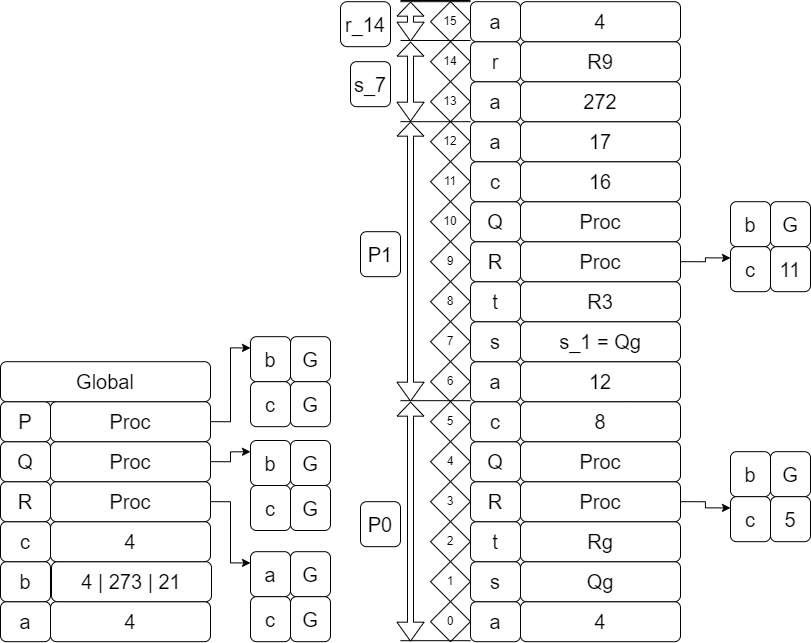

The diagram above was exported from draw.io. Its source (the exported page's mxGraphModel, read from the mxfile embedded in the PNG):
<mxGraphModel dx="208" dy="621" grid="1" gridSize="10" guides="1" tooltips="1" connect="1" arrows="1" fold="1" page="1" pageScale="1" pageWidth="827" pageHeight="1169" math="0" shadow="0">
  <root>
    <mxCell id="0" />
    <mxCell id="1" parent="0" />
    <mxCell id="omq7WKwODmrc6GjUUrYp-597" value="4" style="rounded=1;whiteSpace=wrap;html=1;fontSize=20;" vertex="1" parent="1">
      <mxGeometry x="1550" y="1661.18" width="160" height="40" as="geometry" />
    </mxCell>
    <mxCell id="omq7WKwODmrc6GjUUrYp-598" value="&lt;font style=&quot;font-size: 20px;&quot;&gt;a&lt;/font&gt;" style="rounded=1;whiteSpace=wrap;html=1;fontSize=20;" vertex="1" parent="1">
      <mxGeometry x="1500" y="1661.18" width="50" height="40" as="geometry" />
    </mxCell>
    <mxCell id="omq7WKwODmrc6GjUUrYp-599" value="&lt;font style=&quot;font-size: 20px;&quot;&gt;b&lt;/font&gt;" style="rounded=1;whiteSpace=wrap;html=1;fontSize=20;" vertex="1" parent="1">
      <mxGeometry x="1500" y="1621.18" width="50" height="40" as="geometry" />
    </mxCell>
    <mxCell id="omq7WKwODmrc6GjUUrYp-600" value="&lt;font style=&quot;font-size: 20px;&quot;&gt;c&lt;/font&gt;" style="rounded=1;whiteSpace=wrap;html=1;fontSize=20;" vertex="1" parent="1">
      <mxGeometry x="1500" y="1581.18" width="50" height="40" as="geometry" />
    </mxCell>
    <mxCell id="omq7WKwODmrc6GjUUrYp-601" value="&lt;font style=&quot;font-size: 20px;&quot;&gt;R&lt;/font&gt;" style="rounded=1;whiteSpace=wrap;html=1;fontSize=20;" vertex="1" parent="1">
      <mxGeometry x="1500" y="1541.18" width="50" height="40" as="geometry" />
    </mxCell>
    <mxCell id="omq7WKwODmrc6GjUUrYp-602" value="&lt;font style=&quot;font-size: 20px;&quot;&gt;Q&lt;/font&gt;" style="rounded=1;whiteSpace=wrap;html=1;fontSize=20;" vertex="1" parent="1">
      <mxGeometry x="1500" y="1501.18" width="50" height="40" as="geometry" />
    </mxCell>
    <mxCell id="omq7WKwODmrc6GjUUrYp-603" value="&lt;font style=&quot;font-size: 20px;&quot;&gt;P&lt;/font&gt;" style="rounded=1;whiteSpace=wrap;html=1;fontSize=20;" vertex="1" parent="1">
      <mxGeometry x="1500" y="1461.18" width="50" height="40" as="geometry" />
    </mxCell>
    <mxCell id="omq7WKwODmrc6GjUUrYp-604" value="4 | 273 | 21" style="rounded=1;whiteSpace=wrap;html=1;fontSize=20;" vertex="1" parent="1">
      <mxGeometry x="1551" y="1621.18" width="160" height="40" as="geometry" />
    </mxCell>
    <mxCell id="omq7WKwODmrc6GjUUrYp-605" value="4" style="rounded=1;whiteSpace=wrap;html=1;fontSize=20;" vertex="1" parent="1">
      <mxGeometry x="1550" y="1581.18" width="160" height="40" as="geometry" />
    </mxCell>
    <mxCell id="omq7WKwODmrc6GjUUrYp-606" style="edgeStyle=orthogonalEdgeStyle;rounded=0;orthogonalLoop=1;jettySize=auto;html=1;exitX=1;exitY=0.5;exitDx=0;exitDy=0;entryX=0;entryY=0.25;entryDx=0;entryDy=0;" edge="1" parent="1" source="omq7WKwODmrc6GjUUrYp-607" target="omq7WKwODmrc6GjUUrYp-670">
      <mxGeometry relative="1" as="geometry">
        <mxPoint x="1740" y="1621.18" as="targetPoint" />
      </mxGeometry>
    </mxCell>
    <mxCell id="omq7WKwODmrc6GjUUrYp-607" value="Proc" style="rounded=1;whiteSpace=wrap;html=1;fontSize=20;" vertex="1" parent="1">
      <mxGeometry x="1550" y="1541.18" width="160" height="40" as="geometry" />
    </mxCell>
    <mxCell id="omq7WKwODmrc6GjUUrYp-608" style="edgeStyle=orthogonalEdgeStyle;rounded=0;orthogonalLoop=1;jettySize=auto;html=1;exitX=1;exitY=0.5;exitDx=0;exitDy=0;entryX=0;entryY=0.25;entryDx=0;entryDy=0;" edge="1" parent="1" source="omq7WKwODmrc6GjUUrYp-609" target="omq7WKwODmrc6GjUUrYp-666">
      <mxGeometry relative="1" as="geometry">
        <mxPoint x="1750" y="1531.18" as="targetPoint" />
      </mxGeometry>
    </mxCell>
    <mxCell id="omq7WKwODmrc6GjUUrYp-609" value="Proc" style="rounded=1;whiteSpace=wrap;html=1;fontSize=20;" vertex="1" parent="1">
      <mxGeometry x="1550" y="1501.18" width="160" height="40" as="geometry" />
    </mxCell>
    <mxCell id="omq7WKwODmrc6GjUUrYp-706" style="edgeStyle=orthogonalEdgeStyle;rounded=0;orthogonalLoop=1;jettySize=auto;html=1;exitX=1;exitY=0.5;exitDx=0;exitDy=0;entryX=0;entryY=0.25;entryDx=0;entryDy=0;" edge="1" parent="1" source="omq7WKwODmrc6GjUUrYp-611" target="omq7WKwODmrc6GjUUrYp-702">
      <mxGeometry relative="1" as="geometry" />
    </mxCell>
    <mxCell id="omq7WKwODmrc6GjUUrYp-611" value="Proc" style="rounded=1;whiteSpace=wrap;html=1;fontSize=20;" vertex="1" parent="1">
      <mxGeometry x="1550" y="1461.18" width="160" height="40" as="geometry" />
    </mxCell>
    <mxCell id="omq7WKwODmrc6GjUUrYp-612" value="Global" style="rounded=1;whiteSpace=wrap;html=1;fontSize=20;" vertex="1" parent="1">
      <mxGeometry x="1500" y="1421.18" width="210" height="40" as="geometry" />
    </mxCell>
    <mxCell id="omq7WKwODmrc6GjUUrYp-613" value="0" style="rhombus;whiteSpace=wrap;html=1;" vertex="1" parent="1">
      <mxGeometry x="1930" y="1661.18" width="40" height="40" as="geometry" />
    </mxCell>
    <mxCell id="omq7WKwODmrc6GjUUrYp-614" value="1" style="rhombus;whiteSpace=wrap;html=1;" vertex="1" parent="1">
      <mxGeometry x="1930" y="1621.18" width="40" height="40" as="geometry" />
    </mxCell>
    <mxCell id="omq7WKwODmrc6GjUUrYp-615" value="2" style="rhombus;whiteSpace=wrap;html=1;" vertex="1" parent="1">
      <mxGeometry x="1930" y="1581.18" width="40" height="40" as="geometry" />
    </mxCell>
    <mxCell id="omq7WKwODmrc6GjUUrYp-616" value="3" style="rhombus;whiteSpace=wrap;html=1;" vertex="1" parent="1">
      <mxGeometry x="1930" y="1541.18" width="40" height="40" as="geometry" />
    </mxCell>
    <mxCell id="omq7WKwODmrc6GjUUrYp-617" value="4" style="rhombus;whiteSpace=wrap;html=1;" vertex="1" parent="1">
      <mxGeometry x="1930" y="1501.18" width="40" height="40" as="geometry" />
    </mxCell>
    <mxCell id="omq7WKwODmrc6GjUUrYp-618" value="5" style="rhombus;whiteSpace=wrap;html=1;" vertex="1" parent="1">
      <mxGeometry x="1930" y="1461.18" width="40" height="40" as="geometry" />
    </mxCell>
    <mxCell id="omq7WKwODmrc6GjUUrYp-619" value="4" style="rounded=1;whiteSpace=wrap;html=1;fontSize=20;" vertex="1" parent="1">
      <mxGeometry x="2020" y="1661.18" width="160" height="40" as="geometry" />
    </mxCell>
    <mxCell id="omq7WKwODmrc6GjUUrYp-620" value="&lt;font style=&quot;font-size: 20px;&quot;&gt;a&lt;/font&gt;" style="rounded=1;whiteSpace=wrap;html=1;fontSize=20;" vertex="1" parent="1">
      <mxGeometry x="1970" y="1661.18" width="50" height="40" as="geometry" />
    </mxCell>
    <mxCell id="omq7WKwODmrc6GjUUrYp-621" value="&lt;font style=&quot;font-size: 20px;&quot;&gt;s&lt;/font&gt;" style="rounded=1;whiteSpace=wrap;html=1;fontSize=20;" vertex="1" parent="1">
      <mxGeometry x="1970" y="1621.18" width="50" height="40" as="geometry" />
    </mxCell>
    <mxCell id="omq7WKwODmrc6GjUUrYp-622" value="&lt;font style=&quot;font-size: 20px;&quot;&gt;t&lt;/font&gt;" style="rounded=1;whiteSpace=wrap;html=1;fontSize=20;" vertex="1" parent="1">
      <mxGeometry x="1970" y="1581.18" width="50" height="40" as="geometry" />
    </mxCell>
    <mxCell id="omq7WKwODmrc6GjUUrYp-623" value="&lt;font style=&quot;font-size: 20px;&quot;&gt;R&lt;/font&gt;" style="rounded=1;whiteSpace=wrap;html=1;fontSize=20;" vertex="1" parent="1">
      <mxGeometry x="1970" y="1541.18" width="50" height="40" as="geometry" />
    </mxCell>
    <mxCell id="omq7WKwODmrc6GjUUrYp-624" value="&lt;font style=&quot;font-size: 20px;&quot;&gt;Q&lt;/font&gt;" style="rounded=1;whiteSpace=wrap;html=1;fontSize=20;" vertex="1" parent="1">
      <mxGeometry x="1970" y="1501.18" width="50" height="40" as="geometry" />
    </mxCell>
    <mxCell id="omq7WKwODmrc6GjUUrYp-625" value="c" style="rounded=1;whiteSpace=wrap;html=1;fontSize=20;" vertex="1" parent="1">
      <mxGeometry x="1970" y="1461.18" width="50" height="40" as="geometry" />
    </mxCell>
    <mxCell id="omq7WKwODmrc6GjUUrYp-626" value="Qg" style="rounded=1;whiteSpace=wrap;html=1;fontSize=20;" vertex="1" parent="1">
      <mxGeometry x="2020" y="1621.18" width="160" height="40" as="geometry" />
    </mxCell>
    <mxCell id="omq7WKwODmrc6GjUUrYp-627" value="Rg" style="rounded=1;whiteSpace=wrap;html=1;fontSize=20;" vertex="1" parent="1">
      <mxGeometry x="2020" y="1581.18" width="160" height="40" as="geometry" />
    </mxCell>
    <mxCell id="omq7WKwODmrc6GjUUrYp-628" style="edgeStyle=orthogonalEdgeStyle;rounded=0;orthogonalLoop=1;jettySize=auto;html=1;exitX=1;exitY=0.5;exitDx=0;exitDy=0;entryX=0;entryY=0.25;entryDx=0;entryDy=0;" edge="1" parent="1" source="omq7WKwODmrc6GjUUrYp-629" target="omq7WKwODmrc6GjUUrYp-680">
      <mxGeometry relative="1" as="geometry" />
    </mxCell>
    <mxCell id="omq7WKwODmrc6GjUUrYp-629" value="Proc" style="rounded=1;whiteSpace=wrap;html=1;fontSize=20;" vertex="1" parent="1">
      <mxGeometry x="2020" y="1541.18" width="160" height="40" as="geometry" />
    </mxCell>
    <mxCell id="omq7WKwODmrc6GjUUrYp-630" value="Proc" style="rounded=1;whiteSpace=wrap;html=1;fontSize=20;" vertex="1" parent="1">
      <mxGeometry x="2020" y="1501.18" width="160" height="40" as="geometry" />
    </mxCell>
    <mxCell id="omq7WKwODmrc6GjUUrYp-631" value="8" style="rounded=1;whiteSpace=wrap;html=1;fontSize=20;" vertex="1" parent="1">
      <mxGeometry x="2020" y="1461.18" width="160" height="40" as="geometry" />
    </mxCell>
    <mxCell id="omq7WKwODmrc6GjUUrYp-632" value="12" style="rounded=1;whiteSpace=wrap;html=1;fontSize=20;" vertex="1" parent="1">
      <mxGeometry x="2020" y="1421.18" width="160" height="40" as="geometry" />
    </mxCell>
    <mxCell id="omq7WKwODmrc6GjUUrYp-633" value="a" style="rounded=1;whiteSpace=wrap;html=1;fontSize=20;" vertex="1" parent="1">
      <mxGeometry x="1970" y="1421.18" width="50" height="40" as="geometry" />
    </mxCell>
    <mxCell id="omq7WKwODmrc6GjUUrYp-634" value="&lt;font style=&quot;font-size: 20px;&quot;&gt;s&lt;/font&gt;" style="rounded=1;whiteSpace=wrap;html=1;fontSize=20;" vertex="1" parent="1">
      <mxGeometry x="1970" y="1381.18" width="50" height="40" as="geometry" />
    </mxCell>
    <mxCell id="omq7WKwODmrc6GjUUrYp-635" value="&lt;font style=&quot;font-size: 20px;&quot;&gt;t&lt;/font&gt;" style="rounded=1;whiteSpace=wrap;html=1;fontSize=20;" vertex="1" parent="1">
      <mxGeometry x="1970" y="1341.18" width="50" height="40" as="geometry" />
    </mxCell>
    <mxCell id="omq7WKwODmrc6GjUUrYp-636" value="&lt;font style=&quot;font-size: 20px;&quot;&gt;R&lt;/font&gt;" style="rounded=1;whiteSpace=wrap;html=1;fontSize=20;" vertex="1" parent="1">
      <mxGeometry x="1970" y="1301.18" width="50" height="40" as="geometry" />
    </mxCell>
    <mxCell id="omq7WKwODmrc6GjUUrYp-637" value="Q" style="rounded=1;whiteSpace=wrap;html=1;fontSize=20;" vertex="1" parent="1">
      <mxGeometry x="1970" y="1261.18" width="50" height="40" as="geometry" />
    </mxCell>
    <mxCell id="omq7WKwODmrc6GjUUrYp-638" value="&lt;font style=&quot;font-size: 20px;&quot;&gt;c&lt;/font&gt;" style="rounded=1;whiteSpace=wrap;html=1;fontSize=20;" vertex="1" parent="1">
      <mxGeometry x="1970" y="1221.18" width="50" height="40" as="geometry" />
    </mxCell>
    <mxCell id="omq7WKwODmrc6GjUUrYp-639" value="s_1 = Qg" style="rounded=1;whiteSpace=wrap;html=1;fontSize=20;" vertex="1" parent="1">
      <mxGeometry x="2020" y="1381.18" width="160" height="40" as="geometry" />
    </mxCell>
    <mxCell id="omq7WKwODmrc6GjUUrYp-640" value="R3" style="rounded=1;whiteSpace=wrap;html=1;fontSize=20;" vertex="1" parent="1">
      <mxGeometry x="2020" y="1341.18" width="160" height="40" as="geometry" />
    </mxCell>
    <mxCell id="omq7WKwODmrc6GjUUrYp-641" style="edgeStyle=orthogonalEdgeStyle;rounded=0;orthogonalLoop=1;jettySize=auto;html=1;exitX=1;exitY=0.5;exitDx=0;exitDy=0;entryX=0;entryY=0.25;entryDx=0;entryDy=0;" edge="1" parent="1" source="omq7WKwODmrc6GjUUrYp-642" target="omq7WKwODmrc6GjUUrYp-687">
      <mxGeometry relative="1" as="geometry" />
    </mxCell>
    <mxCell id="omq7WKwODmrc6GjUUrYp-642" value="Proc" style="rounded=1;whiteSpace=wrap;html=1;fontSize=20;" vertex="1" parent="1">
      <mxGeometry x="2020" y="1301.18" width="160" height="40" as="geometry" />
    </mxCell>
    <mxCell id="omq7WKwODmrc6GjUUrYp-643" value="Proc" style="rounded=1;whiteSpace=wrap;html=1;fontSize=20;" vertex="1" parent="1">
      <mxGeometry x="2020" y="1261.18" width="160" height="40" as="geometry" />
    </mxCell>
    <mxCell id="omq7WKwODmrc6GjUUrYp-644" value="16" style="rounded=1;whiteSpace=wrap;html=1;fontSize=20;" vertex="1" parent="1">
      <mxGeometry x="2020" y="1221.18" width="160" height="40" as="geometry" />
    </mxCell>
    <mxCell id="omq7WKwODmrc6GjUUrYp-645" value="17" style="rounded=1;whiteSpace=wrap;html=1;fontSize=20;" vertex="1" parent="1">
      <mxGeometry x="2020" y="1181.18" width="160" height="40" as="geometry" />
    </mxCell>
    <mxCell id="omq7WKwODmrc6GjUUrYp-646" value="&lt;font style=&quot;font-size: 20px;&quot;&gt;a&lt;/font&gt;" style="rounded=1;whiteSpace=wrap;html=1;fontSize=20;" vertex="1" parent="1">
      <mxGeometry x="1970" y="1181.18" width="50" height="40" as="geometry" />
    </mxCell>
    <mxCell id="omq7WKwODmrc6GjUUrYp-647" value="a" style="rounded=1;whiteSpace=wrap;html=1;fontSize=20;" vertex="1" parent="1">
      <mxGeometry x="1970" y="1141.18" width="50" height="40" as="geometry" />
    </mxCell>
    <mxCell id="omq7WKwODmrc6GjUUrYp-648" value="r" style="rounded=1;whiteSpace=wrap;html=1;fontSize=20;" vertex="1" parent="1">
      <mxGeometry x="1970" y="1101.18" width="50" height="40" as="geometry" />
    </mxCell>
    <mxCell id="omq7WKwODmrc6GjUUrYp-649" value="a" style="rounded=1;whiteSpace=wrap;html=1;fontSize=20;" vertex="1" parent="1">
      <mxGeometry x="1970" y="1061.18" width="50" height="40" as="geometry" />
    </mxCell>
    <mxCell id="omq7WKwODmrc6GjUUrYp-650" value="272" style="rounded=1;whiteSpace=wrap;html=1;fontSize=20;" vertex="1" parent="1">
      <mxGeometry x="2020" y="1141.18" width="160" height="40" as="geometry" />
    </mxCell>
    <mxCell id="omq7WKwODmrc6GjUUrYp-651" value="R9" style="rounded=1;whiteSpace=wrap;html=1;fontSize=20;" vertex="1" parent="1">
      <mxGeometry x="2020" y="1101.18" width="160" height="40" as="geometry" />
    </mxCell>
    <mxCell id="omq7WKwODmrc6GjUUrYp-652" value="4" style="rounded=1;whiteSpace=wrap;html=1;fontSize=20;" vertex="1" parent="1">
      <mxGeometry x="2020" y="1061.18" width="160" height="40" as="geometry" />
    </mxCell>
    <mxCell id="omq7WKwODmrc6GjUUrYp-653" value="6" style="rhombus;whiteSpace=wrap;html=1;" vertex="1" parent="1">
      <mxGeometry x="1930" y="1421.18" width="40" height="40" as="geometry" />
    </mxCell>
    <mxCell id="omq7WKwODmrc6GjUUrYp-654" value="7" style="rhombus;whiteSpace=wrap;html=1;" vertex="1" parent="1">
      <mxGeometry x="1930" y="1381.18" width="40" height="40" as="geometry" />
    </mxCell>
    <mxCell id="omq7WKwODmrc6GjUUrYp-655" value="8" style="rhombus;whiteSpace=wrap;html=1;" vertex="1" parent="1">
      <mxGeometry x="1930" y="1341.18" width="40" height="40" as="geometry" />
    </mxCell>
    <mxCell id="omq7WKwODmrc6GjUUrYp-656" value="9" style="rhombus;whiteSpace=wrap;html=1;" vertex="1" parent="1">
      <mxGeometry x="1930" y="1301.18" width="40" height="40" as="geometry" />
    </mxCell>
    <mxCell id="omq7WKwODmrc6GjUUrYp-657" value="10" style="rhombus;whiteSpace=wrap;html=1;" vertex="1" parent="1">
      <mxGeometry x="1930" y="1261.18" width="40" height="40" as="geometry" />
    </mxCell>
    <mxCell id="omq7WKwODmrc6GjUUrYp-658" value="11" style="rhombus;whiteSpace=wrap;html=1;" vertex="1" parent="1">
      <mxGeometry x="1930" y="1221.18" width="40" height="40" as="geometry" />
    </mxCell>
    <mxCell id="omq7WKwODmrc6GjUUrYp-659" value="12" style="rhombus;whiteSpace=wrap;html=1;" vertex="1" parent="1">
      <mxGeometry x="1930" y="1181.18" width="40" height="40" as="geometry" />
    </mxCell>
    <mxCell id="omq7WKwODmrc6GjUUrYp-660" value="13" style="rhombus;whiteSpace=wrap;html=1;" vertex="1" parent="1">
      <mxGeometry x="1930" y="1141.18" width="40" height="40" as="geometry" />
    </mxCell>
    <mxCell id="omq7WKwODmrc6GjUUrYp-661" value="14" style="rhombus;whiteSpace=wrap;html=1;" vertex="1" parent="1">
      <mxGeometry x="1930" y="1101.18" width="40" height="40" as="geometry" />
    </mxCell>
    <mxCell id="omq7WKwODmrc6GjUUrYp-662" value="15" style="rhombus;whiteSpace=wrap;html=1;" vertex="1" parent="1">
      <mxGeometry x="1930" y="1061.18" width="40" height="40" as="geometry" />
    </mxCell>
    <mxCell id="omq7WKwODmrc6GjUUrYp-665" value="" style="group" vertex="1" connectable="0" parent="1">
      <mxGeometry x="1750" y="1500" width="80" height="90" as="geometry" />
    </mxCell>
    <mxCell id="omq7WKwODmrc6GjUUrYp-666" value="b" style="whiteSpace=wrap;html=1;fontSize=20;rounded=1;" vertex="1" parent="omq7WKwODmrc6GjUUrYp-665">
      <mxGeometry width="40" height="45" as="geometry" />
    </mxCell>
    <mxCell id="omq7WKwODmrc6GjUUrYp-667" value="G" style="whiteSpace=wrap;html=1;fontSize=20;rounded=1;" vertex="1" parent="omq7WKwODmrc6GjUUrYp-665">
      <mxGeometry x="40" width="40" height="45" as="geometry" />
    </mxCell>
    <mxCell id="omq7WKwODmrc6GjUUrYp-668" value="c" style="whiteSpace=wrap;html=1;fontSize=20;rounded=1;" vertex="1" parent="omq7WKwODmrc6GjUUrYp-665">
      <mxGeometry y="45" width="40" height="45" as="geometry" />
    </mxCell>
    <mxCell id="omq7WKwODmrc6GjUUrYp-669" value="G" style="whiteSpace=wrap;html=1;fontSize=20;rounded=1;" vertex="1" parent="omq7WKwODmrc6GjUUrYp-665">
      <mxGeometry x="40" y="45" width="40" height="45" as="geometry" />
    </mxCell>
    <mxCell id="omq7WKwODmrc6GjUUrYp-670" value="a" style="whiteSpace=wrap;html=1;fontSize=20;rounded=1;" vertex="1" parent="1">
      <mxGeometry x="1750" y="1611.18" width="40" height="45" as="geometry" />
    </mxCell>
    <mxCell id="omq7WKwODmrc6GjUUrYp-671" value="G" style="whiteSpace=wrap;html=1;fontSize=20;rounded=1;" vertex="1" parent="1">
      <mxGeometry x="1790" y="1611.18" width="40" height="45" as="geometry" />
    </mxCell>
    <mxCell id="omq7WKwODmrc6GjUUrYp-672" value="c" style="whiteSpace=wrap;html=1;fontSize=20;rounded=1;" vertex="1" parent="1">
      <mxGeometry x="1750" y="1656.18" width="40" height="45" as="geometry" />
    </mxCell>
    <mxCell id="omq7WKwODmrc6GjUUrYp-673" value="G" style="whiteSpace=wrap;html=1;fontSize=20;rounded=1;" vertex="1" parent="1">
      <mxGeometry x="1790" y="1656.18" width="40" height="45" as="geometry" />
    </mxCell>
    <mxCell id="omq7WKwODmrc6GjUUrYp-674" value="" style="shape=flexArrow;endArrow=classic;startArrow=classic;html=1;rounded=0;width=6;endSize=4.33;" edge="1" parent="1">
      <mxGeometry width="100" height="100" relative="1" as="geometry">
        <mxPoint x="1910" y="1701.18" as="sourcePoint" />
        <mxPoint x="1910" y="1461.18" as="targetPoint" />
      </mxGeometry>
    </mxCell>
    <mxCell id="omq7WKwODmrc6GjUUrYp-675" value="" style="endArrow=none;html=1;rounded=0;" edge="1" parent="1">
      <mxGeometry width="50" height="50" relative="1" as="geometry">
        <mxPoint x="1900" y="1460.18" as="sourcePoint" />
        <mxPoint x="1970" y="1460.18" as="targetPoint" />
      </mxGeometry>
    </mxCell>
    <mxCell id="omq7WKwODmrc6GjUUrYp-676" value="" style="endArrow=none;html=1;rounded=0;" edge="1" parent="1">
      <mxGeometry width="50" height="50" relative="1" as="geometry">
        <mxPoint x="1900" y="1700.18" as="sourcePoint" />
        <mxPoint x="1970" y="1700.18" as="targetPoint" />
      </mxGeometry>
    </mxCell>
    <mxCell id="omq7WKwODmrc6GjUUrYp-677" value="P0" style="whiteSpace=wrap;html=1;fontSize=20;rounded=1;" vertex="1" parent="1">
      <mxGeometry x="1860" y="1561.18" width="40" height="45" as="geometry" />
    </mxCell>
    <mxCell id="omq7WKwODmrc6GjUUrYp-678" value="b" style="whiteSpace=wrap;html=1;fontSize=20;rounded=1;" vertex="1" parent="1">
      <mxGeometry x="2230" y="1511.18" width="40" height="45" as="geometry" />
    </mxCell>
    <mxCell id="omq7WKwODmrc6GjUUrYp-679" value="G" style="whiteSpace=wrap;html=1;fontSize=20;rounded=1;" vertex="1" parent="1">
      <mxGeometry x="2270" y="1511.18" width="40" height="45" as="geometry" />
    </mxCell>
    <mxCell id="omq7WKwODmrc6GjUUrYp-680" value="c" style="whiteSpace=wrap;html=1;fontSize=20;rounded=1;" vertex="1" parent="1">
      <mxGeometry x="2230" y="1556.18" width="40" height="45" as="geometry" />
    </mxCell>
    <mxCell id="omq7WKwODmrc6GjUUrYp-681" value="5" style="whiteSpace=wrap;html=1;fontSize=20;rounded=1;" vertex="1" parent="1">
      <mxGeometry x="2270" y="1556.18" width="40" height="45" as="geometry" />
    </mxCell>
    <mxCell id="omq7WKwODmrc6GjUUrYp-682" value="" style="shape=flexArrow;endArrow=classic;startArrow=classic;html=1;rounded=0;width=6;endSize=4.33;" edge="1" parent="1">
      <mxGeometry width="100" height="100" relative="1" as="geometry">
        <mxPoint x="1910" y="1461.18" as="sourcePoint" />
        <mxPoint x="1910" y="1181.18" as="targetPoint" />
      </mxGeometry>
    </mxCell>
    <mxCell id="omq7WKwODmrc6GjUUrYp-683" value="" style="endArrow=none;html=1;rounded=0;" edge="1" parent="1">
      <mxGeometry width="50" height="50" relative="1" as="geometry">
        <mxPoint x="1900" y="1181.18" as="sourcePoint" />
        <mxPoint x="1970" y="1181.18" as="targetPoint" />
      </mxGeometry>
    </mxCell>
    <mxCell id="omq7WKwODmrc6GjUUrYp-684" value="P1" style="whiteSpace=wrap;html=1;fontSize=20;rounded=1;" vertex="1" parent="1">
      <mxGeometry x="1860" y="1291.18" width="40" height="45" as="geometry" />
    </mxCell>
    <mxCell id="omq7WKwODmrc6GjUUrYp-685" value="b" style="whiteSpace=wrap;html=1;fontSize=20;rounded=1;" vertex="1" parent="1">
      <mxGeometry x="2230" y="1261.18" width="40" height="45" as="geometry" />
    </mxCell>
    <mxCell id="omq7WKwODmrc6GjUUrYp-686" value="G" style="whiteSpace=wrap;html=1;fontSize=20;rounded=1;" vertex="1" parent="1">
      <mxGeometry x="2270" y="1261.18" width="40" height="45" as="geometry" />
    </mxCell>
    <mxCell id="omq7WKwODmrc6GjUUrYp-687" value="c" style="whiteSpace=wrap;html=1;fontSize=20;rounded=1;" vertex="1" parent="1">
      <mxGeometry x="2230" y="1306.18" width="40" height="45" as="geometry" />
    </mxCell>
    <mxCell id="omq7WKwODmrc6GjUUrYp-688" value="11" style="whiteSpace=wrap;html=1;fontSize=20;rounded=1;" vertex="1" parent="1">
      <mxGeometry x="2270" y="1306.18" width="40" height="45" as="geometry" />
    </mxCell>
    <mxCell id="omq7WKwODmrc6GjUUrYp-689" value="" style="shape=flexArrow;endArrow=classic;startArrow=classic;html=1;rounded=0;width=6;endSize=4.33;" edge="1" parent="1">
      <mxGeometry width="100" height="100" relative="1" as="geometry">
        <mxPoint x="1910" y="1181.18" as="sourcePoint" />
        <mxPoint x="1910" y="1101.18" as="targetPoint" />
      </mxGeometry>
    </mxCell>
    <mxCell id="omq7WKwODmrc6GjUUrYp-690" value="" style="endArrow=none;html=1;rounded=0;" edge="1" parent="1">
      <mxGeometry width="50" height="50" relative="1" as="geometry">
        <mxPoint x="1900" y="1100" as="sourcePoint" />
        <mxPoint x="1970" y="1100" as="targetPoint" />
      </mxGeometry>
    </mxCell>
    <mxCell id="omq7WKwODmrc6GjUUrYp-691" value="s_7" style="whiteSpace=wrap;html=1;fontSize=20;rounded=1;" vertex="1" parent="1">
      <mxGeometry x="1850" y="1121.18" width="40" height="45" as="geometry" />
    </mxCell>
    <mxCell id="omq7WKwODmrc6GjUUrYp-692" value="" style="endArrow=none;html=1;rounded=0;" edge="1" parent="1">
      <mxGeometry width="50" height="50" relative="1" as="geometry">
        <mxPoint x="1900" y="1061.18" as="sourcePoint" />
        <mxPoint x="1970" y="1061.18" as="targetPoint" />
      </mxGeometry>
    </mxCell>
    <mxCell id="omq7WKwODmrc6GjUUrYp-693" value="" style="shape=flexArrow;endArrow=classic;startArrow=classic;html=1;rounded=0;width=6;endSize=4.33;" edge="1" parent="1">
      <mxGeometry width="100" height="100" relative="1" as="geometry">
        <mxPoint x="1910" y="1101.18" as="sourcePoint" />
        <mxPoint x="1910" y="1061.18" as="targetPoint" />
      </mxGeometry>
    </mxCell>
    <mxCell id="omq7WKwODmrc6GjUUrYp-694" value="r_14" style="whiteSpace=wrap;html=1;fontSize=20;rounded=1;" vertex="1" parent="1">
      <mxGeometry x="1840" y="1061.18" width="50" height="45" as="geometry" />
    </mxCell>
    <mxCell id="omq7WKwODmrc6GjUUrYp-695" value="" style="endArrow=none;html=1;rounded=0;" edge="1" parent="1">
      <mxGeometry width="50" height="50" relative="1" as="geometry">
        <mxPoint x="1900" y="1060" as="sourcePoint" />
        <mxPoint x="1970" y="1060" as="targetPoint" />
      </mxGeometry>
    </mxCell>
    <mxCell id="omq7WKwODmrc6GjUUrYp-702" value="b" style="whiteSpace=wrap;html=1;fontSize=20;rounded=1;" vertex="1" parent="1">
      <mxGeometry x="1750" y="1396.18" width="40" height="45" as="geometry" />
    </mxCell>
    <mxCell id="omq7WKwODmrc6GjUUrYp-703" value="G" style="whiteSpace=wrap;html=1;fontSize=20;rounded=1;" vertex="1" parent="1">
      <mxGeometry x="1790" y="1396.18" width="40" height="45" as="geometry" />
    </mxCell>
    <mxCell id="omq7WKwODmrc6GjUUrYp-704" value="c" style="whiteSpace=wrap;html=1;fontSize=20;rounded=1;" vertex="1" parent="1">
      <mxGeometry x="1750" y="1441.18" width="40" height="45" as="geometry" />
    </mxCell>
    <mxCell id="omq7WKwODmrc6GjUUrYp-705" value="G" style="whiteSpace=wrap;html=1;fontSize=20;rounded=1;" vertex="1" parent="1">
      <mxGeometry x="1790" y="1441.18" width="40" height="45" as="geometry" />
    </mxCell>
  </root>
</mxGraphModel>